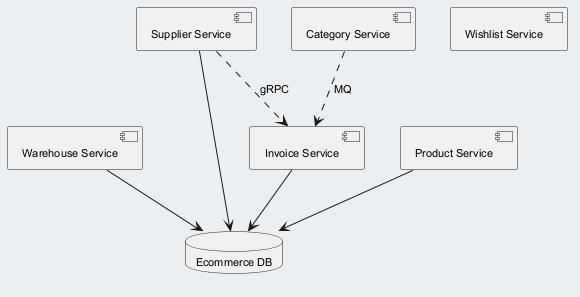

The diagram above was rendered by PlantUML. Its source (embedded in the PNG):
@startuml
skinparam backgroundColor #ECEFF1
skinparam classBackgroundColor #FFFFFF
skinparam classBorderColor #455A64
skinparam defaultFontSize 11
component "Warehouse Service" as C_WarehouseService
component "Wishlist Service" as C_WishlistService
component "Supplier Service" as C_SupplierService
component "Invoice Service" as C_InvoiceService
component "Product Service" as C_ProductService
component "Category Service" as C_CategoryService
database "Ecommerce DB" as DB_ecommerce
C_WarehouseService --> DB_ecommerce
C_SupplierService --> DB_ecommerce
C_InvoiceService --> DB_ecommerce
C_ProductService --> DB_ecommerce
C_CategoryService ..> C_InvoiceService : MQ
C_SupplierService ..> C_InvoiceService : gRPC
@enduml